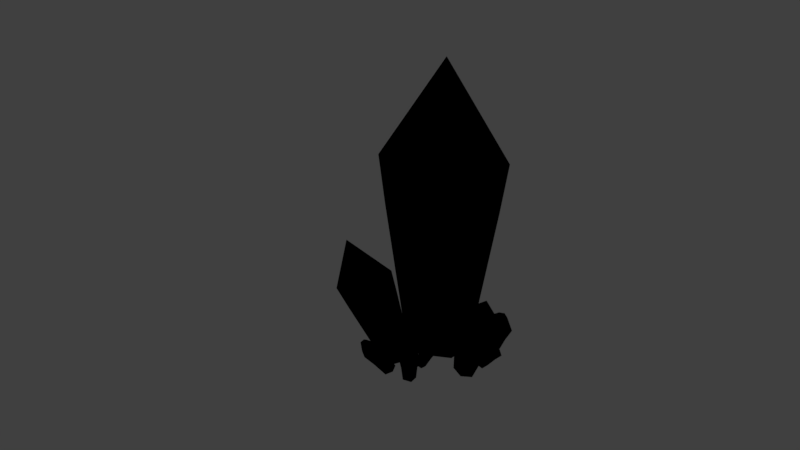 # Source: crystals.blend  (saved by Blender 2.78.0; exported with 4.5.12 LTS)
import bpy
from mathutils import Matrix  # noqa: F401  (used for matrix-valued properties, if any)

bpy.ops.wm.read_factory_settings(use_empty=True)
scene = bpy.context.scene
scene.name = 'Scene'

# ---- collections
col_collection_2 = bpy.data.collections.new('Collection 2'); scene.collection.children.link(col_collection_2)

# ---- materials (node trees are filled in below, after node groups)
mat_material = bpy.data.materials.new('Material')
mat_material.alpha_threshold = 0.0
mat_material.diffuse_color = (0.7471, 0.8, 0.7763, 1.0)
mat_material.roughness = 0.5

# ---- material node trees
mat_material.use_nodes = True; mat_material.node_tree.nodes.clear()
_N = mat_material.node_tree.nodes; _L = mat_material.node_tree.links

# ---- world
world_world = bpy.data.worlds.new('World'); scene.world = world_world
world_world.color = (0.05088, 0.05088, 0.05088)
world_world.use_sun_shadow = False
world_world.sun_shadow_jitter_overblur = 0.0
world_world.cycles.sampling_method = 'MANUAL'

# ---- cameras
cam_camera_001 = bpy.data.cameras.new('Camera.001')
cam_camera_001.clip_end = 100.0
cam_camera_001.lens = 35.0
cam_camera_001.sensor_width = 32.0
cam_camera_001.sensor_height = 18.0
cam_camera_001.display_size = 2.0
cam_camera_001.dof.focus_distance = 0.0

# ---- meshes
me_cylinder_003 = bpy.data.meshes.new('Cylinder.003')
me_cylinder_003.from_pydata([(1.021, -0.04786, -1.627), (1.635, -0.03074, -1.042), (1.15, -0.1493, -1.75), (1.827, -0.1811, -1.223), (1.089, -0.3088, -1.71), (1.736, -0.4176, -1.165), (0.9222, -0.306, -1.564), (1.489, -0.4134, -0.9475), (0.8802, -0.1447, -1.513), (1.426, -0.1743, -0.8715), (1.92, -0.2307, -0.8952), (1.853, -0.1778, -0.8315), (1.888, -0.3139, -0.8747), (1.801, -0.3124, -0.7983), (1.779, -0.2283, -0.7716), (1.381, -0.04815, -1.284), (1.538, -0.171, -1.432), (1.464, -0.3642, -1.384), (1.261, -0.3608, -1.207), (1.21, -0.1654, -1.145), (2.633, 1.654, -2.249), (3.553, 1.549, -1.198), (2.845, 1.471, -2.441), (3.868, 1.276, -1.484), (2.706, 1.216, -2.394), (3.662, 0.8983, -1.414), (2.408, 1.242, -2.173), (3.22, 0.9372, -1.086), (2.363, 1.513, -2.083), (3.153, 1.339, -0.9527), (3.958, 1.162, -0.932), (3.848, 1.258, -0.8317), (3.886, 1.029, -0.9076), (3.731, 1.043, -0.7922), (3.707, 1.184, -0.7453), (3.17, 1.575, -1.633), (3.427, 1.353, -1.866), (3.259, 1.044, -1.809), (2.898, 1.076, -1.541), (2.843, 1.404, -1.433), (2.623, 0.9989, -2.288), (3.456, 0.7746, -1.621), (2.749, 0.878, -2.477), (3.643, 0.5954, -1.902), (2.639, 0.6818, -2.455), (3.48, 0.3046, -1.869), (2.444, 0.6815, -2.251), (3.191, 0.3042, -1.567), (2.434, 0.8775, -2.148), (3.176, 0.5946, -1.414), (3.781, 0.4414, -1.512), (3.715, 0.5045, -1.413), (3.723, 0.3391, -1.501), (3.622, 0.339, -1.395), (3.617, 0.4412, -1.341), (3.109, 0.8545, -1.899), (3.262, 0.7081, -2.128), (3.128, 0.4705, -2.101), (2.892, 0.4702, -1.855), (2.88, 0.7075, -1.729), (2.245, 0.6834, -2.19), (3.619, 0.7808, -0.3958), (2.522, 0.5294, -2.386), (4.145, 0.4888, -0.7688), (2.513, 0.2007, -2.417), (4.127, -0.1342, -0.8269), (2.227, 0.02604, -2.251), (3.584, -0.4652, -0.5121), (1.949, 0.1801, -2.054), (3.059, -0.1733, -0.1392), (1.959, 0.5088, -2.024), (3.077, 0.4497, -0.08105), (3.274, 0.7632, -0.8457), (3.743, 0.5026, -1.179), (3.728, -0.05329, -1.23), (3.243, -0.3487, -0.9495), (4.267, 0.06191, 0.4056), (2.774, -0.08817, -0.6167), (2.79, 0.4678, -0.5648), (0.01272, -0.4781, -1.459), (-0.1174, -0.71, -0.4542), (0.2843, -0.5247, -1.451), (0.2853, -0.7791, -0.4431), (0.2775, -0.7358, -1.519), (0.2752, -1.092, -0.5433), (0.001713, -0.8197, -1.568), (-0.1337, -1.216, -0.6164), (-0.1619, -0.6604, -1.531), (-0.3763, -0.9803, -0.5613), (0.05133, -0.997, -0.13), (-0.09032, -0.9727, -0.1339), (0.04779, -1.107, -0.1653), (-0.09605, -1.151, -0.191), (-0.1814, -1.068, -0.1716), (-0.05861, -0.6262, -0.8721), (0.2704, -0.6826, -0.8631), (0.2621, -0.9384, -0.945), (-0.07194, -1.04, -1.005), (-0.2702, -0.8471, -0.9597), (0.891, -0.6169, -1.624), (1.404, -0.7148, -0.7035), (1.109, -0.7105, -1.748), (1.727, -0.8535, -0.8874), (1.037, -0.9221, -1.757), (1.621, -1.167, -0.9005), (0.7749, -0.9593, -1.638), (1.232, -1.222, -0.7246), (0.6844, -0.7707, -1.556), (1.098, -0.9428, -0.6029), (1.716, -0.9911, -0.4723), (1.602, -0.9423, -0.4076), (1.678, -1.101, -0.4769), (1.541, -1.121, -0.4151), (1.494, -1.022, -0.3722), (1.193, -0.6873, -1.086), (1.457, -0.8006, -1.237), (1.37, -1.057, -1.247), (1.052, -1.102, -1.103), (0.9426, -0.8736, -1.004), (0.6179, -0.02462, -1.62), (1.012, 7.981e-05, -0.3185), (0.9271, -0.1667, -1.71), (1.47, -0.2106, -0.4526), (0.8296, -0.4411, -1.704), (1.326, -0.6174, -0.4433), (0.4602, -0.4686, -1.61), (0.7782, -0.6581, -0.3035), (0.3293, -0.2112, -1.558), (0.5842, -0.2765, -0.2264), (1.335, -0.3192, 0.09221), (1.173, -0.2451, 0.1394), (1.284, -0.4623, 0.09547), (1.091, -0.4766, 0.1446), (1.023, -0.3424, 0.1718), (0.8504, -0.02726, -0.857), (1.225, -0.1994, -0.9665), (1.107, -0.5317, -0.959), (0.6594, -0.565, -0.8448), (0.5009, -0.2533, -0.7818), (-1.35e-08, 0.4378, -1.5), (0.0, 0.8297, 1.381), (0.4569, 0.2189, -1.5), (0.866, 0.4149, 1.381), (0.4569, -0.2189, -1.5), (0.866, -0.4149, 1.381), (-5.962e-08, -0.4378, -1.5), (-8.742e-08, -0.8297, 1.381), (-0.4569, -0.2189, -1.5), (-0.866, -0.4149, 1.381), (-0.4569, 0.2189, -1.5), (-0.866, 0.4149, 1.381), (-2.139e-09, 0.7404, 0.6571), (0.7728, 0.3702, 0.6571), (0.7728, -0.3702, 0.6571), (-8.015e-08, -0.7404, 0.6571), (0.0, 0.0, 2.783), (-0.7728, -0.3702, 0.6571), (-0.7728, 0.3702, 0.6571), (1.031, 2.01, -1.92), (3.374, 3.76, 3.684), (1.89, 1.393, -2.099), (5.001, 2.591, 3.346), (1.767, 0.4771, -1.912), (4.769, 0.8552, 3.701), (0.7855, 0.1785, -1.546), (2.908, 0.2893, 4.395), (-0.07304, 0.7955, -1.367), (1.281, 1.459, 4.734), (0.04985, 1.711, -1.554), (1.514, 3.194, 4.378), (2.788, 3.339, 2.273), (4.24, 2.296, 1.971), (4.033, 0.7474, 2.288), (2.373, 0.2424, 2.907), (4.228, 2.477, 6.849), (0.9205, 1.286, 3.209), (1.128, 2.834, 2.892)], [], [(15, 1, 3, 16), (16, 3, 5, 17), (17, 5, 7, 18), (9, 7, 13, 14), (18, 7, 9, 19), (19, 9, 1, 15), (0, 2, 4, 6, 8), (10, 11, 14, 13, 12), (5, 3, 10, 12), (1, 9, 14, 11), (3, 1, 11, 10), (7, 5, 12, 13), (8, 19, 15, 0), (6, 18, 19, 8), (4, 17, 18, 6), (2, 16, 17, 4), (0, 15, 16, 2), (35, 21, 23, 36), (36, 23, 25, 37), (37, 25, 27, 38), (29, 27, 33, 34), (38, 27, 29, 39), (39, 29, 21, 35), (20, 22, 24, 26, 28), (30, 31, 34, 33, 32), (25, 23, 30, 32), (21, 29, 34, 31), (23, 21, 31, 30), (27, 25, 32, 33), (28, 39, 35, 20), (26, 38, 39, 28), (24, 37, 38, 26), (22, 36, 37, 24), (20, 35, 36, 22), (55, 41, 43, 56), (56, 43, 45, 57), (57, 45, 47, 58), (49, 47, 53, 54), (58, 47, 49, 59), (59, 49, 41, 55), (40, 42, 44, 46, 48), (50, 51, 54, 53, 52), (45, 43, 50, 52), (41, 49, 54, 51), (43, 41, 51, 50), (47, 45, 52, 53), (48, 59, 55, 40), (46, 58, 59, 48), (44, 57, 58, 46), (42, 56, 57, 44), (40, 55, 56, 42), (73, 63, 65, 74), (74, 65, 67, 75), (75, 67, 69, 77), (77, 69, 71, 78), (65, 63, 76), (78, 71, 61, 72), (60, 72, 73, 62), (60, 62, 64, 66, 68, 70), (64, 74, 75, 66), (71, 69, 76), (63, 61, 76), (67, 65, 76), (61, 71, 76), (69, 67, 76), (66, 75, 77, 68), (68, 77, 78, 70), (70, 78, 72, 60), (62, 73, 74, 64), (72, 61, 63, 73), (94, 80, 82, 95), (95, 82, 84, 96), (96, 84, 86, 97), (88, 86, 92, 93), (97, 86, 88, 98), (98, 88, 80, 94), (79, 81, 83, 85, 87), (89, 90, 93, 92, 91), (84, 82, 89, 91), (80, 88, 93, 90), (82, 80, 90, 89), (86, 84, 91, 92), (87, 98, 94, 79), (85, 97, 98, 87), (83, 96, 97, 85), (81, 95, 96, 83), (79, 94, 95, 81), (114, 100, 102, 115), (115, 102, 104, 116), (116, 104, 106, 117), (108, 106, 112, 113), (117, 106, 108, 118), (118, 108, 100, 114), (99, 101, 103, 105, 107), (109, 110, 113, 112, 111), (104, 102, 109, 111), (100, 108, 113, 110), (102, 100, 110, 109), (106, 104, 111, 112), (107, 118, 114, 99), (105, 117, 118, 107), (103, 116, 117, 105), (101, 115, 116, 103), (99, 114, 115, 101), (134, 120, 122, 135), (135, 122, 124, 136), (136, 124, 126, 137), (128, 126, 132, 133), (137, 126, 128, 138), (138, 128, 120, 134), (119, 121, 123, 125, 127), (129, 130, 133, 132, 131), (124, 122, 129, 131), (120, 128, 133, 130), (122, 120, 130, 129), (126, 124, 131, 132), (127, 138, 134, 119), (125, 137, 138, 127), (123, 136, 137, 125), (121, 135, 136, 123), (119, 134, 135, 121), (152, 142, 144, 153), (153, 144, 146, 154), (154, 146, 148, 156), (156, 148, 150, 157), (144, 142, 155), (157, 150, 140, 151), (139, 151, 152, 141), (139, 141, 143, 145, 147, 149), (143, 153, 154, 145), (150, 148, 155), (142, 140, 155), (146, 144, 155), (140, 150, 155), (148, 146, 155), (145, 154, 156, 147), (147, 156, 157, 149), (149, 157, 151, 139), (141, 152, 153, 143), (151, 140, 142, 152), (171, 161, 163, 172), (172, 163, 165, 173), (173, 165, 167, 175), (175, 167, 169, 176), (163, 161, 174), (176, 169, 159, 170), (158, 170, 171, 160), (158, 160, 162, 164, 166, 168), (162, 172, 173, 164), (169, 167, 174), (161, 159, 174), (165, 163, 174), (159, 169, 174), (167, 165, 174), (164, 173, 175, 166), (166, 175, 176, 168), (168, 176, 170, 158), (160, 171, 172, 162), (170, 159, 161, 171)])
me_cylinder_003.materials.append(mat_material)
me_cylinder_003.use_remesh_preserve_volume = False
me_cylinder_003.use_remesh_preserve_attributes = False
me_cylinder_003.use_mirror_vertex_groups = False
me_cylinder_003.update()

# ---- objects
ob_camera = bpy.data.objects.new('Camera', cam_camera_001)
ob_cylinder_001 = bpy.data.objects.new('Cylinder.001', me_cylinder_003)

# ---- transforms, parenting, visibility, modifiers, constraints
ob_camera.location = (-3.661, 2.897, 3.161)
ob_camera.rotation_euler = (1.139, -0.01036, 3.867)
ob_camera.lineart.crease_threshold = 0.0
ob_cylinder_001.location = (-0.4718, -0.5576, 0.363)
ob_cylinder_001.rotation_euler = (0.1598, -0.3362, 3.317)
ob_cylinder_001.scale = (0.1847, 0.2018, 0.2018)
ob_cylinder_001.lineart.crease_threshold = 0.0

# ---- collection membership
col_collection_2.objects.link(ob_camera)
col_collection_2.objects.link(ob_cylinder_001)

# ---- scene / render settings (as saved in the file)
scene.camera = ob_camera
scene.frame_start = 1; scene.frame_end = 250; scene.frame_set(1)
scene.render.engine = 'CYCLES'
scene.render.resolution_percentage = 50
scene.render.dither_intensity = 0.0
scene.cycles.use_denoising = False
scene.cycles.samples = 128
scene.cycles.sampling_pattern = 'TABULATED_SOBOL'
scene.cycles.light_sampling_threshold = 0.0
scene.cycles.use_adaptive_sampling = False
scene.cycles.use_light_tree = False
scene.cycles.blur_glossy = 0.0
scene.cycles.sample_clamp_indirect = 0.0
scene.view_settings.view_transform = 'Standard'
bpy.context.view_layer.update()

# ---- added for rendering (the .blend has no usable light): sun
light_auto_sun = bpy.data.lights.new('AutoSun', 'SUN')
light_auto_sun.energy = 3.0
light_auto_sun.angle = 0.0523599
ob_auto_sun = bpy.data.objects.new('AutoSun', light_auto_sun)
scene.collection.objects.link(ob_auto_sun)
ob_auto_sun.rotation_euler = (0.872665, 0.174533, 0.523599)
bpy.context.view_layer.update()
